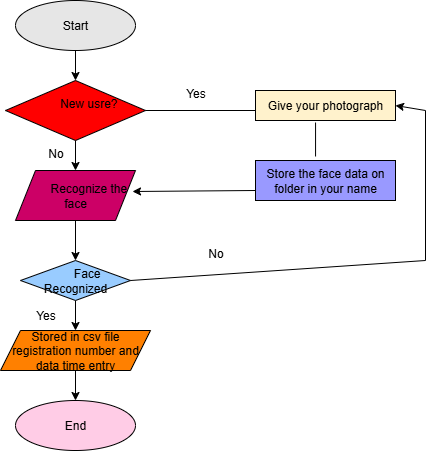

The diagram above was exported from draw.io. Its source (the exported page's mxGraphModel, read from the mxfile embedded in the PNG):
<mxGraphModel dx="872" dy="439" grid="1" gridSize="10" guides="1" tooltips="1" connect="1" arrows="1" fold="1" page="1" pageScale="1" pageWidth="850" pageHeight="1100" math="0" shadow="0">
  <root>
    <mxCell id="0" />
    <mxCell id="1" parent="0" />
    <mxCell id="5XwXwHP7lcpbHTKKF3zx-9" style="edgeStyle=orthogonalEdgeStyle;rounded=0;orthogonalLoop=1;jettySize=auto;html=1;entryX=0.5;entryY=0;entryDx=0;entryDy=0;" edge="1" parent="1" source="5XwXwHP7lcpbHTKKF3zx-1" target="5XwXwHP7lcpbHTKKF3zx-2">
      <mxGeometry relative="1" as="geometry" />
    </mxCell>
    <mxCell id="5XwXwHP7lcpbHTKKF3zx-1" value="Start" style="ellipse;whiteSpace=wrap;html=1;fillColor=#E6E6E6;" vertex="1" parent="1">
      <mxGeometry x="250" y="20" width="120" height="50" as="geometry" />
    </mxCell>
    <mxCell id="5XwXwHP7lcpbHTKKF3zx-10" style="edgeStyle=orthogonalEdgeStyle;rounded=0;orthogonalLoop=1;jettySize=auto;html=1;entryX=0.5;entryY=0;entryDx=0;entryDy=0;" edge="1" parent="1" source="5XwXwHP7lcpbHTKKF3zx-2" target="5XwXwHP7lcpbHTKKF3zx-3">
      <mxGeometry relative="1" as="geometry" />
    </mxCell>
    <mxCell id="5XwXwHP7lcpbHTKKF3zx-2" value="&lt;span style=&quot;white-space: pre;&quot;&gt;&#09;&lt;/span&gt;New usre?&lt;div&gt;&lt;br&gt;&lt;/div&gt;" style="rhombus;whiteSpace=wrap;html=1;fillColor=#FF0000;" vertex="1" parent="1">
      <mxGeometry x="240" y="100" width="140" height="60" as="geometry" />
    </mxCell>
    <mxCell id="5XwXwHP7lcpbHTKKF3zx-11" style="edgeStyle=orthogonalEdgeStyle;rounded=0;orthogonalLoop=1;jettySize=auto;html=1;entryX=0.5;entryY=0;entryDx=0;entryDy=0;" edge="1" parent="1" source="5XwXwHP7lcpbHTKKF3zx-3" target="5XwXwHP7lcpbHTKKF3zx-4">
      <mxGeometry relative="1" as="geometry" />
    </mxCell>
    <mxCell id="5XwXwHP7lcpbHTKKF3zx-3" value="&lt;span style=&quot;white-space: pre;&quot;&gt;&#09;&lt;/span&gt;Recognize the&lt;div&gt;face&lt;/div&gt;" style="shape=parallelogram;perimeter=parallelogramPerimeter;whiteSpace=wrap;html=1;fixedSize=1;fillColor=#CC0066;" vertex="1" parent="1">
      <mxGeometry x="250" y="190" width="120" height="50" as="geometry" />
    </mxCell>
    <mxCell id="5XwXwHP7lcpbHTKKF3zx-12" style="edgeStyle=orthogonalEdgeStyle;rounded=0;orthogonalLoop=1;jettySize=auto;html=1;entryX=0.5;entryY=0;entryDx=0;entryDy=0;" edge="1" parent="1" source="5XwXwHP7lcpbHTKKF3zx-4" target="5XwXwHP7lcpbHTKKF3zx-6">
      <mxGeometry relative="1" as="geometry" />
    </mxCell>
    <mxCell id="5XwXwHP7lcpbHTKKF3zx-4" value="&lt;span style=&quot;white-space: pre;&quot;&gt;&#09;&lt;/span&gt;Face&amp;nbsp;&lt;div&gt;Recognized&lt;/div&gt;" style="rhombus;whiteSpace=wrap;html=1;fillColor=#99CCFF;" vertex="1" parent="1">
      <mxGeometry x="255" y="280" width="110" height="40" as="geometry" />
    </mxCell>
    <mxCell id="5XwXwHP7lcpbHTKKF3zx-13" style="edgeStyle=orthogonalEdgeStyle;rounded=0;orthogonalLoop=1;jettySize=auto;html=1;entryX=0.5;entryY=0;entryDx=0;entryDy=0;" edge="1" parent="1" source="5XwXwHP7lcpbHTKKF3zx-6" target="5XwXwHP7lcpbHTKKF3zx-7">
      <mxGeometry relative="1" as="geometry" />
    </mxCell>
    <mxCell id="5XwXwHP7lcpbHTKKF3zx-6" value="Stored in csv file registration number and data time entry" style="shape=parallelogram;perimeter=parallelogramPerimeter;whiteSpace=wrap;html=1;fixedSize=1;fillColor=#FF8000;" vertex="1" parent="1">
      <mxGeometry x="235" y="350" width="150" height="40" as="geometry" />
    </mxCell>
    <mxCell id="5XwXwHP7lcpbHTKKF3zx-7" value="End" style="ellipse;whiteSpace=wrap;html=1;fillColor=#FFCCE6;" vertex="1" parent="1">
      <mxGeometry x="250" y="420" width="120" height="50" as="geometry" />
    </mxCell>
    <mxCell id="5XwXwHP7lcpbHTKKF3zx-8" style="edgeStyle=orthogonalEdgeStyle;rounded=0;orthogonalLoop=1;jettySize=auto;html=1;exitX=0.5;exitY=1;exitDx=0;exitDy=0;" edge="1" parent="1" source="5XwXwHP7lcpbHTKKF3zx-2" target="5XwXwHP7lcpbHTKKF3zx-2">
      <mxGeometry relative="1" as="geometry" />
    </mxCell>
    <mxCell id="5XwXwHP7lcpbHTKKF3zx-14" value="Give your photograph" style="rounded=0;whiteSpace=wrap;html=1;fillColor=#FFF2CC;" vertex="1" parent="1">
      <mxGeometry x="490" y="110" width="140" height="30" as="geometry" />
    </mxCell>
    <mxCell id="5XwXwHP7lcpbHTKKF3zx-15" value="Store the face data on folder in your name" style="rounded=0;whiteSpace=wrap;html=1;fillColor=#9999FF;" vertex="1" parent="1">
      <mxGeometry x="490" y="180" width="140" height="40" as="geometry" />
    </mxCell>
    <mxCell id="5XwXwHP7lcpbHTKKF3zx-16" value="" style="endArrow=none;html=1;rounded=0;exitX=1;exitY=0.5;exitDx=0;exitDy=0;" edge="1" parent="1" source="5XwXwHP7lcpbHTKKF3zx-2">
      <mxGeometry width="50" height="50" relative="1" as="geometry">
        <mxPoint x="390" y="150" as="sourcePoint" />
        <mxPoint x="490" y="130" as="targetPoint" />
      </mxGeometry>
    </mxCell>
    <mxCell id="5XwXwHP7lcpbHTKKF3zx-17" value="" style="endArrow=none;html=1;rounded=0;entryX=0.429;entryY=1.067;entryDx=0;entryDy=0;entryPerimeter=0;exitX=0.429;exitY=-0.1;exitDx=0;exitDy=0;exitPerimeter=0;" edge="1" parent="1" source="5XwXwHP7lcpbHTKKF3zx-15" target="5XwXwHP7lcpbHTKKF3zx-14">
      <mxGeometry width="50" height="50" relative="1" as="geometry">
        <mxPoint x="450" y="240" as="sourcePoint" />
        <mxPoint x="450" y="210" as="targetPoint" />
      </mxGeometry>
    </mxCell>
    <mxCell id="5XwXwHP7lcpbHTKKF3zx-18" value="" style="endArrow=classic;html=1;rounded=0;entryX=0.975;entryY=0.42;entryDx=0;entryDy=0;entryPerimeter=0;exitX=0;exitY=0.75;exitDx=0;exitDy=0;" edge="1" parent="1" source="5XwXwHP7lcpbHTKKF3zx-15" target="5XwXwHP7lcpbHTKKF3zx-3">
      <mxGeometry width="50" height="50" relative="1" as="geometry">
        <mxPoint x="480" y="200" as="sourcePoint" />
        <mxPoint x="450" y="210" as="targetPoint" />
      </mxGeometry>
    </mxCell>
    <mxCell id="5XwXwHP7lcpbHTKKF3zx-20" value="" style="endArrow=none;html=1;rounded=0;exitX=1;exitY=0.5;exitDx=0;exitDy=0;" edge="1" parent="1" source="5XwXwHP7lcpbHTKKF3zx-4">
      <mxGeometry width="50" height="50" relative="1" as="geometry">
        <mxPoint x="420" y="260" as="sourcePoint" />
        <mxPoint x="660" y="130" as="targetPoint" />
        <Array as="points">
          <mxPoint x="660" y="280" />
        </Array>
      </mxGeometry>
    </mxCell>
    <mxCell id="5XwXwHP7lcpbHTKKF3zx-21" value="" style="endArrow=classic;html=1;rounded=0;entryX=1;entryY=0.5;entryDx=0;entryDy=0;" edge="1" parent="1" target="5XwXwHP7lcpbHTKKF3zx-14">
      <mxGeometry width="50" height="50" relative="1" as="geometry">
        <mxPoint x="660" y="130" as="sourcePoint" />
        <mxPoint x="710" y="80" as="targetPoint" />
      </mxGeometry>
    </mxCell>
    <mxCell id="5XwXwHP7lcpbHTKKF3zx-22" value="No" style="text;html=1;align=center;verticalAlign=middle;resizable=0;points=[];autosize=1;strokeColor=none;fillColor=none;" vertex="1" parent="1">
      <mxGeometry x="270" y="158" width="40" height="30" as="geometry" />
    </mxCell>
    <mxCell id="5XwXwHP7lcpbHTKKF3zx-23" value="Yes" style="text;html=1;align=center;verticalAlign=middle;resizable=0;points=[];autosize=1;strokeColor=none;fillColor=none;" vertex="1" parent="1">
      <mxGeometry x="260" y="320" width="40" height="30" as="geometry" />
    </mxCell>
    <mxCell id="5XwXwHP7lcpbHTKKF3zx-24" value="Yes" style="text;html=1;align=center;verticalAlign=middle;resizable=0;points=[];autosize=1;strokeColor=none;fillColor=none;" vertex="1" parent="1">
      <mxGeometry x="410" y="98" width="40" height="30" as="geometry" />
    </mxCell>
    <mxCell id="5XwXwHP7lcpbHTKKF3zx-25" value="No" style="text;html=1;align=center;verticalAlign=middle;resizable=0;points=[];autosize=1;strokeColor=none;fillColor=none;" vertex="1" parent="1">
      <mxGeometry x="430" y="258" width="40" height="30" as="geometry" />
    </mxCell>
  </root>
</mxGraphModel>